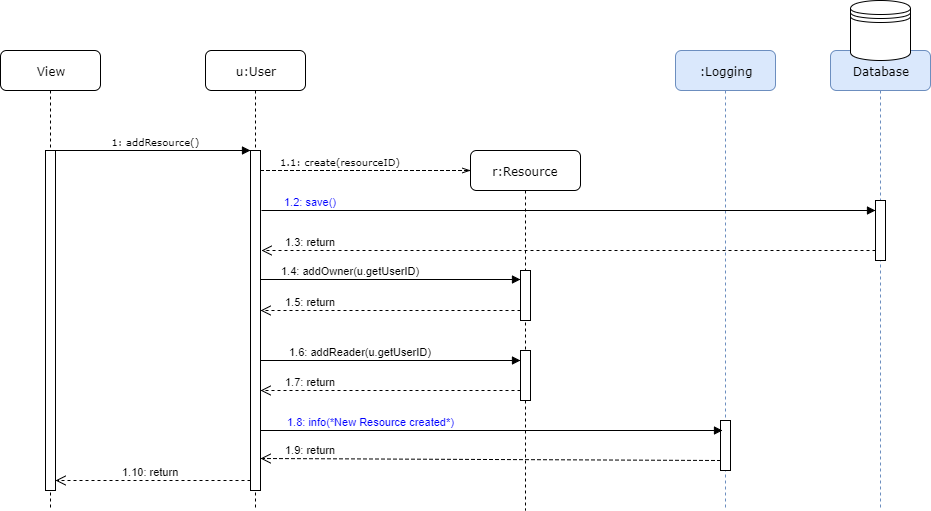

The diagram above was exported from draw.io. Its source (the exported page's mxGraphModel, read from the mxfile embedded in the PNG):
<mxGraphModel dx="1126" dy="530" grid="1" gridSize="10" guides="1" tooltips="1" connect="1" arrows="1" fold="1" page="1" pageScale="1" pageWidth="1100" pageHeight="850" background="#ffffff" math="0" shadow="0">
  <root>
    <mxCell id="0" />
    <mxCell id="1" parent="0" />
    <mxCell id="7baba1c4bc27f4b0-2" value="u:User" style="shape=umlLifeline;perimeter=lifelinePerimeter;whiteSpace=wrap;html=1;container=1;collapsible=0;recursiveResize=0;outlineConnect=0;rounded=1;shadow=0;comic=0;labelBackgroundColor=none;strokeColor=#000000;strokeWidth=1;fillColor=#FFFFFF;fontFamily=Verdana;fontSize=12;fontColor=#000000;align=center;" parent="1" vertex="1">
      <mxGeometry x="215" y="80" width="100" height="460" as="geometry" />
    </mxCell>
    <mxCell id="7baba1c4bc27f4b0-10" value="" style="html=1;points=[];perimeter=orthogonalPerimeter;rounded=0;shadow=0;comic=0;labelBackgroundColor=none;strokeColor=#000000;strokeWidth=1;fillColor=#FFFFFF;fontFamily=Verdana;fontSize=12;fontColor=#000000;align=center;" parent="7baba1c4bc27f4b0-2" vertex="1">
      <mxGeometry x="45" y="100" width="10" height="340" as="geometry" />
    </mxCell>
    <mxCell id="7baba1c4bc27f4b0-3" value="r:Resource" style="shape=umlLifeline;perimeter=lifelinePerimeter;whiteSpace=wrap;html=1;container=1;collapsible=0;recursiveResize=0;outlineConnect=0;rounded=1;shadow=0;comic=0;labelBackgroundColor=none;strokeColor=#000000;strokeWidth=1;fillColor=#FFFFFF;fontFamily=Verdana;fontSize=12;fontColor=#000000;align=center;" parent="1" vertex="1">
      <mxGeometry x="480" y="180" width="110" height="360" as="geometry" />
    </mxCell>
    <mxCell id="40" value="" style="html=1;points=[];perimeter=orthogonalPerimeter;" parent="7baba1c4bc27f4b0-3" vertex="1">
      <mxGeometry x="50" y="120" width="10" height="50" as="geometry" />
    </mxCell>
    <mxCell id="41" value="" style="html=1;points=[];perimeter=orthogonalPerimeter;" parent="7baba1c4bc27f4b0-3" vertex="1">
      <mxGeometry x="50" y="200" width="10" height="50" as="geometry" />
    </mxCell>
    <mxCell id="7baba1c4bc27f4b0-7" value="Database" style="shape=umlLifeline;perimeter=lifelinePerimeter;whiteSpace=wrap;html=1;container=1;collapsible=0;recursiveResize=0;outlineConnect=0;rounded=1;shadow=0;comic=0;labelBackgroundColor=none;strokeColor=#6c8ebf;strokeWidth=1;fillColor=#dae8fc;fontFamily=Verdana;fontSize=12;fontColor=#000000;align=center;" parent="1" vertex="1">
      <mxGeometry x="840" y="80" width="100" height="460" as="geometry" />
    </mxCell>
    <mxCell id="3" value="" style="html=1;points=[];perimeter=orthogonalPerimeter;" parent="7baba1c4bc27f4b0-7" vertex="1">
      <mxGeometry x="45" y="150" width="10" height="60" as="geometry" />
    </mxCell>
    <mxCell id="7baba1c4bc27f4b0-8" value="View" style="shape=umlLifeline;perimeter=lifelinePerimeter;whiteSpace=wrap;html=1;container=1;collapsible=0;recursiveResize=0;outlineConnect=0;rounded=1;shadow=0;comic=0;labelBackgroundColor=none;strokeColor=#000000;strokeWidth=1;fillColor=#FFFFFF;fontFamily=Verdana;fontSize=12;fontColor=#000000;align=center;" parent="1" vertex="1">
      <mxGeometry x="10" y="80" width="100" height="460" as="geometry" />
    </mxCell>
    <mxCell id="7baba1c4bc27f4b0-9" value="" style="html=1;points=[];perimeter=orthogonalPerimeter;rounded=0;shadow=0;comic=0;labelBackgroundColor=none;strokeColor=#000000;strokeWidth=1;fillColor=#FFFFFF;fontFamily=Verdana;fontSize=12;fontColor=#000000;align=center;" parent="7baba1c4bc27f4b0-8" vertex="1">
      <mxGeometry x="45" y="100" width="10" height="340" as="geometry" />
    </mxCell>
    <mxCell id="7baba1c4bc27f4b0-11" value="&lt;font style=&quot;font-size: 10px&quot;&gt;&amp;nbsp;1: addResource()&lt;/font&gt;" style="html=1;verticalAlign=bottom;endArrow=block;entryX=0;entryY=0;labelBackgroundColor=none;fontFamily=Verdana;fontSize=12;edgeStyle=elbowEdgeStyle;elbow=vertical;" parent="1" source="7baba1c4bc27f4b0-9" target="7baba1c4bc27f4b0-10" edge="1">
      <mxGeometry relative="1" as="geometry">
        <mxPoint x="220" y="190" as="sourcePoint" />
      </mxGeometry>
    </mxCell>
    <mxCell id="7baba1c4bc27f4b0-14" value="&lt;font style=&quot;font-size: 10px&quot;&gt;1.1: create(resourceID)&lt;/font&gt;" style="html=1;verticalAlign=bottom;endArrow=openThin;labelBackgroundColor=none;fontFamily=Verdana;fontSize=12;edgeStyle=elbowEdgeStyle;elbow=vertical;dashed=1;endFill=0;" parent="1" source="7baba1c4bc27f4b0-10" edge="1">
      <mxGeometry y="-25" relative="1" as="geometry">
        <mxPoint x="370" y="200" as="sourcePoint" />
        <mxPoint x="480" y="200" as="targetPoint" />
        <mxPoint x="-25" y="-25" as="offset" />
      </mxGeometry>
    </mxCell>
    <mxCell id="34" value="1.10: return" style="html=1;verticalAlign=bottom;endArrow=open;dashed=1;endSize=8;entryX=1.2;entryY=0.18;entryPerimeter=0;" parent="1" edge="1">
      <mxGeometry x="0.0256" relative="1" as="geometry">
        <mxPoint x="260" y="510" as="sourcePoint" />
        <mxPoint x="65" y="510" as="targetPoint" />
        <mxPoint as="offset" />
      </mxGeometry>
    </mxCell>
    <mxCell id="35" value="" style="shape=datastore;whiteSpace=wrap;html=1;" parent="1" vertex="1">
      <mxGeometry x="860" y="30" width="60" height="60" as="geometry" />
    </mxCell>
    <mxCell id="46" value=":Logging" style="shape=umlLifeline;perimeter=lifelinePerimeter;whiteSpace=wrap;html=1;container=1;collapsible=0;recursiveResize=0;outlineConnect=0;rounded=1;shadow=0;comic=0;labelBackgroundColor=none;strokeColor=#6c8ebf;strokeWidth=1;fillColor=#dae8fc;fontFamily=Verdana;fontSize=12;fontColor=#000000;align=center;" parent="1" vertex="1">
      <mxGeometry x="685" y="80" width="100" height="460" as="geometry" />
    </mxCell>
    <mxCell id="47" value="" style="html=1;points=[];perimeter=orthogonalPerimeter;rounded=0;shadow=0;comic=0;labelBackgroundColor=none;strokeColor=#000000;strokeWidth=1;fillColor=#FFFFFF;fontFamily=Verdana;fontSize=12;fontColor=#000000;align=center;" parent="46" vertex="1">
      <mxGeometry x="45" y="370" width="10" height="50" as="geometry" />
    </mxCell>
    <mxCell id="57" value="&lt;font color=&quot;#0000ff&quot;&gt;1.2: save()&lt;/font&gt;" style="html=1;verticalAlign=bottom;endArrow=block;exitX=1.1;exitY=0.176;exitPerimeter=0;" edge="1" parent="1" source="7baba1c4bc27f4b0-10">
      <mxGeometry x="-0.8404" width="80" relative="1" as="geometry">
        <mxPoint x="805" y="240" as="sourcePoint" />
        <mxPoint x="885" y="240" as="targetPoint" />
        <mxPoint as="offset" />
      </mxGeometry>
    </mxCell>
    <mxCell id="58" value="1.3: return" style="html=1;verticalAlign=bottom;endArrow=open;exitX=1.1;exitY=0.176;exitPerimeter=0;dashed=1;rounded=0;endFill=0;endSize=8;startSize=8;" edge="1" parent="1">
      <mxGeometry x="0.8404" width="80" relative="1" as="geometry">
        <mxPoint x="885" y="280" as="sourcePoint" />
        <mxPoint x="271" y="280" as="targetPoint" />
        <mxPoint as="offset" />
      </mxGeometry>
    </mxCell>
    <mxCell id="60" value="1.4: addOwner(u.getUserID)" style="html=1;verticalAlign=bottom;endArrow=block;exitX=1.1;exitY=0.176;exitPerimeter=0;" edge="1" parent="1">
      <mxGeometry x="-0.3077" width="80" relative="1" as="geometry">
        <mxPoint x="270" y="309" as="sourcePoint" />
        <mxPoint x="530" y="309" as="targetPoint" />
        <mxPoint as="offset" />
      </mxGeometry>
    </mxCell>
    <mxCell id="61" value="1.6: addReader(u.getUserID)" style="html=1;verticalAlign=bottom;endArrow=block;exitX=1.1;exitY=0.176;exitPerimeter=0;" edge="1" parent="1">
      <mxGeometry x="-0.2308" width="80" relative="1" as="geometry">
        <mxPoint x="270" y="390" as="sourcePoint" />
        <mxPoint x="530" y="390" as="targetPoint" />
        <mxPoint as="offset" />
      </mxGeometry>
    </mxCell>
    <mxCell id="62" value="1.5: return" style="html=1;verticalAlign=bottom;endArrow=open;dashed=1;rounded=0;endFill=0;endSize=8;startSize=8;" edge="1" parent="1">
      <mxGeometry x="0.6154" width="80" relative="1" as="geometry">
        <mxPoint x="530" y="340" as="sourcePoint" />
        <mxPoint x="270" y="340" as="targetPoint" />
        <mxPoint as="offset" />
      </mxGeometry>
    </mxCell>
    <mxCell id="63" value="1.7: return" style="html=1;verticalAlign=bottom;endArrow=open;dashed=1;rounded=0;endFill=0;endSize=8;startSize=8;" edge="1" parent="1">
      <mxGeometry x="0.6154" width="80" relative="1" as="geometry">
        <mxPoint x="530" y="420" as="sourcePoint" />
        <mxPoint x="270" y="420" as="targetPoint" />
        <mxPoint as="offset" />
      </mxGeometry>
    </mxCell>
    <mxCell id="64" value="&lt;font color=&quot;#0000ff&quot;&gt;1.8: info(*New Resource created*)&lt;/font&gt;" style="html=1;verticalAlign=bottom;endArrow=block;exitX=1.1;exitY=0.176;exitPerimeter=0;entryX=0.186;entryY=0.209;entryPerimeter=0;" edge="1" parent="1" target="47">
      <mxGeometry x="-0.5238" width="80" relative="1" as="geometry">
        <mxPoint x="270" y="460" as="sourcePoint" />
        <mxPoint x="530" y="460" as="targetPoint" />
        <mxPoint as="offset" />
      </mxGeometry>
    </mxCell>
    <mxCell id="65" value="1.9: return" style="html=1;verticalAlign=bottom;endArrow=open;dashed=1;rounded=0;endFill=0;endSize=8;startSize=8;entryX=1.014;entryY=0.907;entryPerimeter=0;" edge="1" parent="1" target="7baba1c4bc27f4b0-10">
      <mxGeometry x="0.7826" width="80" relative="1" as="geometry">
        <mxPoint x="730" y="490" as="sourcePoint" />
        <mxPoint x="470" y="490" as="targetPoint" />
        <mxPoint as="offset" />
      </mxGeometry>
    </mxCell>
  </root>
</mxGraphModel>